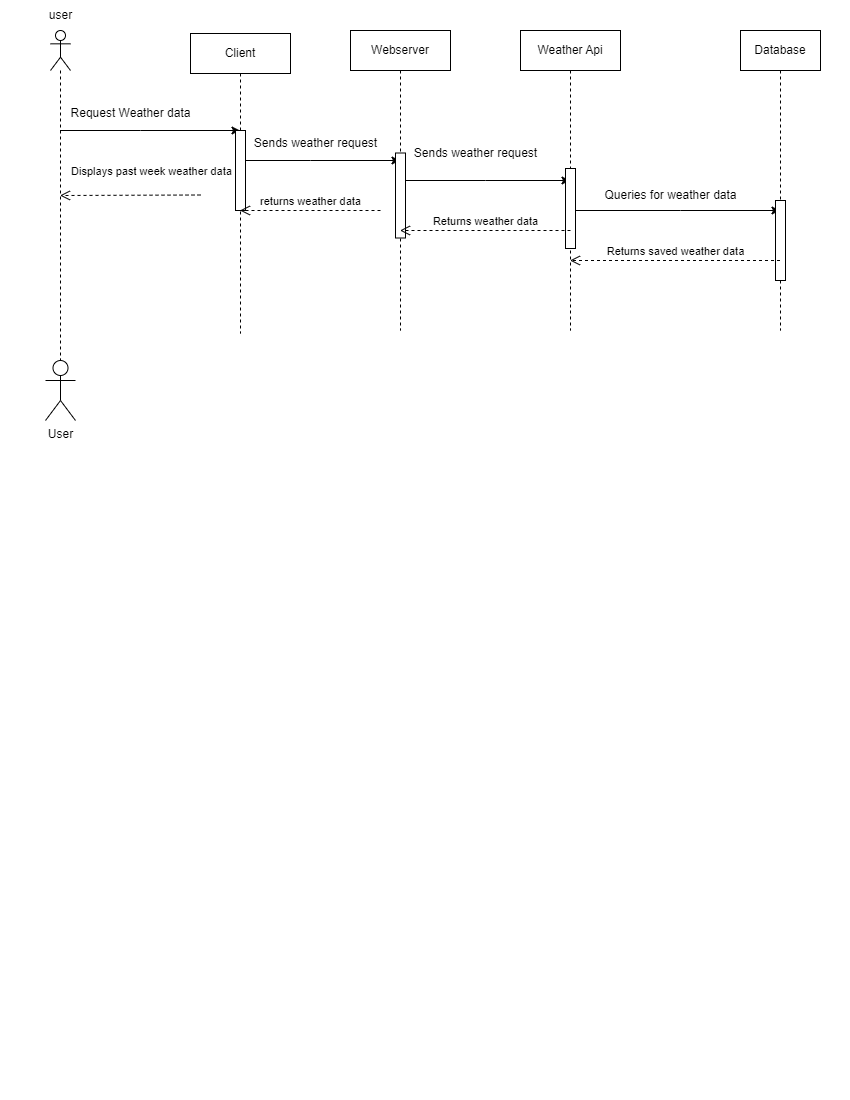

The diagram above was exported from draw.io. Its source (the exported page's mxGraphModel, read from the mxfile embedded in the PNG):
<mxGraphModel dx="1050" dy="619" grid="1" gridSize="10" guides="1" tooltips="1" connect="1" arrows="1" fold="1" page="1" pageScale="1" pageWidth="850" pageHeight="1100" math="0" shadow="0">
  <root>
    <mxCell id="0" />
    <mxCell id="1" parent="0" />
    <mxCell id="e9KOxuXRCVyhxYbOLIkV-11" style="edgeStyle=elbowEdgeStyle;rounded=0;orthogonalLoop=1;jettySize=auto;html=1;elbow=vertical;curved=0;" edge="1" parent="1" source="e9KOxuXRCVyhxYbOLIkV-6" target="e9KOxuXRCVyhxYbOLIkV-7">
      <mxGeometry relative="1" as="geometry">
        <Array as="points">
          <mxPoint x="140" y="130" />
        </Array>
      </mxGeometry>
    </mxCell>
    <mxCell id="e9KOxuXRCVyhxYbOLIkV-6" value="" style="shape=umlLifeline;perimeter=lifelinePerimeter;whiteSpace=wrap;html=1;container=1;dropTarget=0;collapsible=0;recursiveResize=0;outlineConnect=0;portConstraint=eastwest;newEdgeStyle={&quot;edgeStyle&quot;:&quot;elbowEdgeStyle&quot;,&quot;elbow&quot;:&quot;vertical&quot;,&quot;curved&quot;:0,&quot;rounded&quot;:0};participant=umlActor;" vertex="1" parent="1">
      <mxGeometry x="50" y="30" width="20" height="330" as="geometry" />
    </mxCell>
    <mxCell id="e9KOxuXRCVyhxYbOLIkV-14" style="edgeStyle=elbowEdgeStyle;rounded=0;orthogonalLoop=1;jettySize=auto;html=1;elbow=vertical;curved=0;" edge="1" parent="1" source="e9KOxuXRCVyhxYbOLIkV-7" target="e9KOxuXRCVyhxYbOLIkV-8">
      <mxGeometry relative="1" as="geometry">
        <Array as="points">
          <mxPoint x="310" y="160" />
        </Array>
      </mxGeometry>
    </mxCell>
    <mxCell id="e9KOxuXRCVyhxYbOLIkV-7" value="Client" style="shape=umlLifeline;perimeter=lifelinePerimeter;whiteSpace=wrap;html=1;container=1;dropTarget=0;collapsible=0;recursiveResize=0;outlineConnect=0;portConstraint=eastwest;newEdgeStyle={&quot;edgeStyle&quot;:&quot;elbowEdgeStyle&quot;,&quot;elbow&quot;:&quot;vertical&quot;,&quot;curved&quot;:0,&quot;rounded&quot;:0};" vertex="1" parent="1">
      <mxGeometry x="190" y="33" width="100" height="300" as="geometry" />
    </mxCell>
    <mxCell id="e9KOxuXRCVyhxYbOLIkV-27" value="" style="html=1;points=[];perimeter=orthogonalPerimeter;outlineConnect=0;targetShapes=umlLifeline;portConstraint=eastwest;newEdgeStyle={&quot;edgeStyle&quot;:&quot;elbowEdgeStyle&quot;,&quot;elbow&quot;:&quot;vertical&quot;,&quot;curved&quot;:0,&quot;rounded&quot;:0};" vertex="1" parent="e9KOxuXRCVyhxYbOLIkV-7">
      <mxGeometry x="45" y="97" width="10" height="80" as="geometry" />
    </mxCell>
    <mxCell id="e9KOxuXRCVyhxYbOLIkV-16" style="edgeStyle=elbowEdgeStyle;rounded=0;orthogonalLoop=1;jettySize=auto;html=1;elbow=vertical;curved=0;" edge="1" parent="1" source="e9KOxuXRCVyhxYbOLIkV-8" target="e9KOxuXRCVyhxYbOLIkV-9">
      <mxGeometry relative="1" as="geometry" />
    </mxCell>
    <mxCell id="e9KOxuXRCVyhxYbOLIkV-8" value="Webserver" style="shape=umlLifeline;perimeter=lifelinePerimeter;whiteSpace=wrap;html=1;container=1;dropTarget=0;collapsible=0;recursiveResize=0;outlineConnect=0;portConstraint=eastwest;newEdgeStyle={&quot;edgeStyle&quot;:&quot;elbowEdgeStyle&quot;,&quot;elbow&quot;:&quot;vertical&quot;,&quot;curved&quot;:0,&quot;rounded&quot;:0};" vertex="1" parent="1">
      <mxGeometry x="350" y="30" width="100" height="300" as="geometry" />
    </mxCell>
    <mxCell id="e9KOxuXRCVyhxYbOLIkV-28" value="" style="html=1;points=[];perimeter=orthogonalPerimeter;outlineConnect=0;targetShapes=umlLifeline;portConstraint=eastwest;newEdgeStyle={&quot;edgeStyle&quot;:&quot;elbowEdgeStyle&quot;,&quot;elbow&quot;:&quot;vertical&quot;,&quot;curved&quot;:0,&quot;rounded&quot;:0};" vertex="1" parent="e9KOxuXRCVyhxYbOLIkV-8">
      <mxGeometry x="45" y="122.5" width="10" height="85" as="geometry" />
    </mxCell>
    <mxCell id="e9KOxuXRCVyhxYbOLIkV-18" style="edgeStyle=elbowEdgeStyle;rounded=0;orthogonalLoop=1;jettySize=auto;html=1;elbow=vertical;curved=0;" edge="1" parent="1" source="e9KOxuXRCVyhxYbOLIkV-9" target="e9KOxuXRCVyhxYbOLIkV-10">
      <mxGeometry relative="1" as="geometry">
        <Array as="points">
          <mxPoint x="680" y="210" />
        </Array>
      </mxGeometry>
    </mxCell>
    <mxCell id="e9KOxuXRCVyhxYbOLIkV-9" value="Weather Api" style="shape=umlLifeline;perimeter=lifelinePerimeter;whiteSpace=wrap;html=1;container=1;dropTarget=0;collapsible=0;recursiveResize=0;outlineConnect=0;portConstraint=eastwest;newEdgeStyle={&quot;edgeStyle&quot;:&quot;elbowEdgeStyle&quot;,&quot;elbow&quot;:&quot;vertical&quot;,&quot;curved&quot;:0,&quot;rounded&quot;:0};" vertex="1" parent="1">
      <mxGeometry x="520" y="30" width="100" height="300" as="geometry" />
    </mxCell>
    <mxCell id="e9KOxuXRCVyhxYbOLIkV-29" value="" style="html=1;points=[];perimeter=orthogonalPerimeter;outlineConnect=0;targetShapes=umlLifeline;portConstraint=eastwest;newEdgeStyle={&quot;edgeStyle&quot;:&quot;elbowEdgeStyle&quot;,&quot;elbow&quot;:&quot;vertical&quot;,&quot;curved&quot;:0,&quot;rounded&quot;:0};" vertex="1" parent="e9KOxuXRCVyhxYbOLIkV-9">
      <mxGeometry x="45" y="138" width="10" height="80" as="geometry" />
    </mxCell>
    <mxCell id="e9KOxuXRCVyhxYbOLIkV-10" value="Database" style="shape=umlLifeline;perimeter=lifelinePerimeter;whiteSpace=wrap;html=1;container=1;dropTarget=0;collapsible=0;recursiveResize=0;outlineConnect=0;portConstraint=eastwest;newEdgeStyle={&quot;edgeStyle&quot;:&quot;elbowEdgeStyle&quot;,&quot;elbow&quot;:&quot;vertical&quot;,&quot;curved&quot;:0,&quot;rounded&quot;:0};" vertex="1" parent="1">
      <mxGeometry x="740" y="30" width="80" height="300" as="geometry" />
    </mxCell>
    <mxCell id="e9KOxuXRCVyhxYbOLIkV-30" value="" style="html=1;points=[];perimeter=orthogonalPerimeter;outlineConnect=0;targetShapes=umlLifeline;portConstraint=eastwest;newEdgeStyle={&quot;edgeStyle&quot;:&quot;elbowEdgeStyle&quot;,&quot;elbow&quot;:&quot;vertical&quot;,&quot;curved&quot;:0,&quot;rounded&quot;:0};" vertex="1" parent="e9KOxuXRCVyhxYbOLIkV-10">
      <mxGeometry x="35" y="170" width="10" height="80" as="geometry" />
    </mxCell>
    <mxCell id="e9KOxuXRCVyhxYbOLIkV-12" value="user" style="text;html=1;align=center;verticalAlign=middle;resizable=0;points=[];autosize=1;strokeColor=none;fillColor=none;" vertex="1" parent="1">
      <mxGeometry x="35" width="50" height="30" as="geometry" />
    </mxCell>
    <mxCell id="e9KOxuXRCVyhxYbOLIkV-13" value="Request Weather data" style="text;html=1;align=center;verticalAlign=middle;resizable=0;points=[];autosize=1;strokeColor=none;fillColor=none;" vertex="1" parent="1">
      <mxGeometry x="60" y="98" width="140" height="30" as="geometry" />
    </mxCell>
    <mxCell id="e9KOxuXRCVyhxYbOLIkV-15" value="Sends weather request" style="text;html=1;align=center;verticalAlign=middle;resizable=0;points=[];autosize=1;strokeColor=none;fillColor=none;" vertex="1" parent="1">
      <mxGeometry x="240" y="128" width="150" height="30" as="geometry" />
    </mxCell>
    <mxCell id="e9KOxuXRCVyhxYbOLIkV-17" value="Sends weather request" style="text;html=1;align=center;verticalAlign=middle;resizable=0;points=[];autosize=1;strokeColor=none;fillColor=none;" vertex="1" parent="1">
      <mxGeometry x="400" y="138" width="150" height="30" as="geometry" />
    </mxCell>
    <mxCell id="e9KOxuXRCVyhxYbOLIkV-19" value="Queries for weather data" style="text;html=1;align=center;verticalAlign=middle;resizable=0;points=[];autosize=1;strokeColor=none;fillColor=none;" vertex="1" parent="1">
      <mxGeometry x="590" y="180" width="160" height="30" as="geometry" />
    </mxCell>
    <mxCell id="e9KOxuXRCVyhxYbOLIkV-23" value="Returns saved weather data" style="html=1;verticalAlign=bottom;endArrow=open;dashed=1;endSize=8;edgeStyle=elbowEdgeStyle;elbow=vertical;curved=0;rounded=0;" edge="1" parent="1" source="e9KOxuXRCVyhxYbOLIkV-10" target="e9KOxuXRCVyhxYbOLIkV-9">
      <mxGeometry relative="1" as="geometry">
        <mxPoint x="770" y="250" as="sourcePoint" />
        <mxPoint x="690" y="250" as="targetPoint" />
        <Array as="points">
          <mxPoint x="710" y="260" />
          <mxPoint x="750" y="270" />
          <mxPoint x="760" y="260" />
        </Array>
      </mxGeometry>
    </mxCell>
    <mxCell id="e9KOxuXRCVyhxYbOLIkV-24" value="Returns weather data" style="html=1;verticalAlign=bottom;endArrow=open;dashed=1;endSize=8;edgeStyle=elbowEdgeStyle;elbow=vertical;curved=0;rounded=0;" edge="1" parent="1" target="e9KOxuXRCVyhxYbOLIkV-8">
      <mxGeometry relative="1" as="geometry">
        <mxPoint x="570" y="230" as="sourcePoint" />
        <mxPoint x="490" y="230" as="targetPoint" />
      </mxGeometry>
    </mxCell>
    <mxCell id="e9KOxuXRCVyhxYbOLIkV-25" value="Displays past week weather data" style="html=1;verticalAlign=bottom;endArrow=open;dashed=1;endSize=8;edgeStyle=elbowEdgeStyle;elbow=vertical;curved=0;rounded=0;" edge="1" parent="1" target="e9KOxuXRCVyhxYbOLIkV-6">
      <mxGeometry x="-0.2837" y="-15" relative="1" as="geometry">
        <mxPoint x="200" y="194.5" as="sourcePoint" />
        <mxPoint x="120" y="194.5" as="targetPoint" />
        <mxPoint as="offset" />
      </mxGeometry>
    </mxCell>
    <mxCell id="e9KOxuXRCVyhxYbOLIkV-26" value="returns weather data" style="html=1;verticalAlign=bottom;endArrow=open;dashed=1;endSize=8;edgeStyle=elbowEdgeStyle;elbow=vertical;curved=0;rounded=0;" edge="1" parent="1" target="e9KOxuXRCVyhxYbOLIkV-7">
      <mxGeometry relative="1" as="geometry">
        <mxPoint x="380" y="210" as="sourcePoint" />
        <mxPoint x="300" y="210" as="targetPoint" />
      </mxGeometry>
    </mxCell>
    <mxCell id="e9KOxuXRCVyhxYbOLIkV-31" value="User" style="shape=umlActor;verticalLabelPosition=bottom;verticalAlign=top;html=1;" vertex="1" parent="1">
      <mxGeometry x="45" y="360" width="30" height="60" as="geometry" />
    </mxCell>
  </root>
</mxGraphModel>